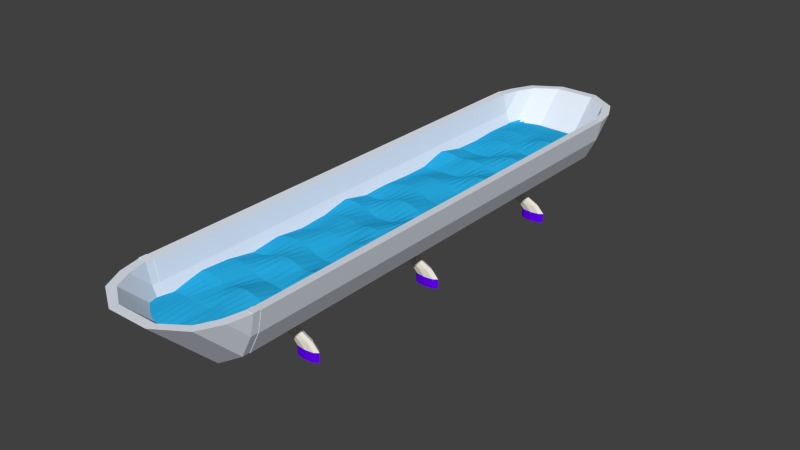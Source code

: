 # Source: mangeoire.blend  (saved by Blender 2.76.0; exported with 4.5.12 LTS)
import bpy
from mathutils import Matrix  # noqa: F401  (used for matrix-valued properties, if any)

bpy.ops.wm.read_factory_settings(use_empty=True)
scene = bpy.context.scene
scene.name = 'Scene'

# ---- collections
col_collection_1 = bpy.data.collections.new('Collection 1'); scene.collection.children.link(col_collection_1)

# ---- materials (node trees are filled in below, after node groups)
mat_eau = bpy.data.materials.new('Eau')
mat_eau.alpha_threshold = 0.0
mat_eau.use_transparent_shadow = False
mat_eau.diffuse_color = (0.0222, 0.4417, 0.8, 1.0)
mat_eau.roughness = 0.5
mat_eau.specular_intensity = 1.0
mat_material_002 = bpy.data.materials.new('Material.002')
mat_material_002.alpha_threshold = 0.0
mat_material_002.use_transparent_shadow = False
mat_material_002.diffuse_color = (0.8, 0.7663, 0.6702, 1.0)
mat_material_002.roughness = 0.5
mat_material_002.specular_intensity = 1.0
mat_material_003 = bpy.data.materials.new('Material.003')
mat_material_003.alpha_threshold = 0.0
mat_material_003.use_transparent_shadow = False
mat_material_003.diffuse_color = (0.131, 0.0, 0.9258, 1.0)
mat_material_003.roughness = 0.5
mat_material_003.specular_intensity = 0.0
mat_material_001 = bpy.data.materials.new('Material.001')
mat_material_001.alpha_threshold = 0.0
mat_material_001.use_transparent_shadow = False
mat_material_001.diffuse_color = (0.7918, 0.842, 0.9258, 1.0)
mat_material_001.roughness = 0.5
mat_material_001.specular_intensity = 1.0

# ---- material node trees

# ---- world
world_world = bpy.data.worlds.new('World'); scene.world = world_world
world_world.color = (0.05088, 0.05088, 0.05088)
world_world.use_sun_shadow = False
world_world.sun_shadow_jitter_overblur = 0.0
world_world.cycles.sampling_method = 'MANUAL'
world_world.cycles.sample_map_resolution = 256

# ---- meshes
me_plane = bpy.data.meshes.new('Plane')
me_plane.from_pydata([(-0.8698, -2.247, 0.2706), (-0.04394, -2.244, 0.2723), (-0.8753, 1.557, 0.2682), (-0.04368, 1.564, 0.2681), (-0.8688, -0.3237, 0.2737), (-0.4689, -2.245, 0.2801), (-0.0432, -0.3237, 0.2739), (-0.4828, 1.568, 0.2907), (-0.4538, -0.2969, 0.3253), (-0.868, -1.276, 0.2821), (-0.2767, -2.253, 0.2854), (-0.044, 0.6277, 0.266), (-0.691, 1.576, 0.302), (-0.867, 0.6596, 0.3102), (-0.6892, -2.248, 0.2872), (-0.0432, -1.285, 0.2739), (-0.2618, 1.578, 0.2932), (-0.4539, 0.6632, 0.321), (-0.4553, -1.276, 0.2826), (-0.6617, -0.3146, 0.2821), (-0.2489, -0.3146, 0.2826), (-0.2494, -1.282, 0.2744), (-0.6602, -1.258, 0.3253), (-0.6606, 0.6596, 0.3104), (-0.2493, 0.6414, 0.2783), (-0.8675, -1.75, 0.2962), (-0.1593, -2.245, 0.28), (-0.044, 1.108, 0.266), (-0.7861, 1.569, 0.2863), (-0.8695, 0.1484, 0.2665), (-0.5863, -2.253, 0.2854), (-0.0432, -0.8044, 0.271), (-0.3791, 1.573, 0.296), (-0.4542, 1.14, 0.3104), (-0.4542, -0.7826, 0.3102), (-0.7653, -0.3201, 0.2783), (-0.351, -0.3018, 0.3104), (-0.8687, -0.8038, 0.2714), (-0.3794, -2.246, 0.2889), (-0.044, 0.147, 0.266), (-0.5794, 1.576, 0.2967), (-0.8695, 1.11, 0.2665), (-0.7785, -2.244, 0.2809), (-0.04299, -1.763, 0.2772), (-0.147, 1.575, 0.2798), (-0.4542, 0.1789, 0.3104), (-0.4558, -1.763, 0.277), (-0.5574, -0.3018, 0.3102), (-0.1461, -0.3201, 0.2783), (-0.2478, -0.7826, 0.3104), (-0.2496, -1.766, 0.271), (-0.3531, -1.289, 0.2696), (-0.1461, -1.281, 0.2783), (-0.6603, -0.7789, 0.321), (-0.6603, -1.74, 0.321), (-0.7638, -1.263, 0.3102), (-0.5574, -1.263, 0.3104), (-0.6606, 1.14, 0.3102), (-0.6606, 0.1789, 0.3102), (-0.7634, 0.6645, 0.3253), (-0.5571, 0.6632, 0.321), (-0.2493, 1.122, 0.2774), (-0.2493, 0.1606, 0.2724), (-0.3515, 0.654, 0.2966), (-0.1464, 0.6377, 0.2739), (-0.1464, 0.157, 0.27), (-0.3521, 0.1661, 0.2826), (-0.3521, 1.127, 0.2826), (-0.557, 0.1838, 0.3253), (-0.7649, 0.1661, 0.2821), (-0.7649, 1.127, 0.2821), (-0.5579, -1.75, 0.2966), (-0.7635, -1.74, 0.321), (-0.7643, -0.7882, 0.2962), (-0.1461, -1.762, 0.2773), (-0.3526, -1.763, 0.2772), (-0.3506, -0.7776, 0.3253), (-0.1457, -0.7954, 0.2826), (-0.5571, -0.7789, 0.321), (-0.557, 1.145, 0.3253), (-0.1464, 1.118, 0.271), (-0.867, -1.984, 0.3102), (-0.1003, -2.243, 0.2762), (-0.04248, 1.368, 0.2826), (-0.8304, 1.563, 0.2761), (-0.8687, -0.08271, 0.2714), (-0.5283, -2.248, 0.2833), (-0.04145, -0.5422, 0.3104), (-0.4336, 1.568, 0.2919), (-0.461, 1.375, 0.3006), (-0.4557, -0.5604, 0.2747), (-0.817, -0.321, 0.277), (-0.4023, -0.2982, 0.321), (-0.8695, -1.053, 0.2665), (-0.3304, -2.248, 0.2888), (-0.04248, 0.4064, 0.2826), (-0.6369, 1.577, 0.3021), (-0.8688, 0.8781, 0.2737), (-0.7346, -2.245, 0.285), (-0.04145, -1.504, 0.3104), (-0.2032, 1.577, 0.2871), (-0.4553, 0.4064, 0.2821), (-0.4539, -1.5, 0.321), (-0.6095, -0.3074, 0.2962), (-0.1978, -0.321, 0.277), (-0.2478, -0.5422, 0.3102), (-0.2478, -1.504, 0.3102), (-0.4043, -1.284, 0.2741), (-0.1977, -1.281, 0.2773), (-0.6606, -0.5422, 0.3104), (-0.6611, -1.509, 0.2962), (-0.8159, -1.269, 0.2962), (-0.6087, -1.26, 0.321), (-0.6674, 1.384, 0.3256), (-0.6624, 0.3974, 0.2737), (-0.8151, 0.6632, 0.321), (-0.609, 0.6596, 0.3102), (-0.2491, 1.385, 0.3263), (-0.2475, 0.4241, 0.3253), (-0.4026, 0.6596, 0.3104), (-0.1978, 0.6404, 0.2772), (-0.8691, -1.53, 0.2694), (-0.2188, -2.248, 0.2833), (-0.04315, 0.8787, 0.2717), (-0.7404, 1.573, 0.296), (-0.8688, 0.3974, 0.27), (-0.6404, -2.253, 0.287), (-0.0419, -1.029, 0.2966), (-0.3212, 1.576, 0.2964), (-0.4547, 0.8943, 0.2962), (-0.4542, -1.023, 0.3104), (-0.7138, -0.321, 0.2772), (-0.2999, -0.3074, 0.2966), (-0.867, -0.5422, 0.3102), (-0.4249, -2.244, 0.2858), (-0.04642, -0.1235, 0.2539), (-0.528, 1.573, 0.2925), (-0.8687, 1.359, 0.2714), (-0.8229, -2.244, 0.2754), (-0.04116, -1.981, 0.321), (-0.0948, 1.57, 0.2735), (-0.4547, -0.06709, 0.2966), (-0.4539, -1.981, 0.321), (-0.5055, -0.2982, 0.321), (-0.09458, -0.321, 0.2772), (-0.2476, -1.019, 0.321), (-0.249, -1.99, 0.297), (-0.3012, -1.285, 0.2709), (-0.09458, -1.282, 0.2772), (-0.6606, -1.023, 0.3102), (-0.6609, -1.984, 0.3106), (-0.7119, -1.26, 0.321), (-0.5063, -1.269, 0.2966), (-0.6624, 0.8781, 0.2739), (-0.6603, -0.05786, 0.321), (-0.7119, 0.6632, 0.321), (-0.5054, 0.6645, 0.3253), (-0.2476, 0.9036, 0.321), (-0.2504, -0.09332, 0.266), (-0.3005, 0.6468, 0.2826), (-0.09514, 0.6334, 0.2696), (-0.1446, 0.4192, 0.3104), (-0.1483, -0.1076, 0.2603), (-0.1978, 0.1597, 0.2717), (-0.09514, 0.1527, 0.2682), (-0.351, 0.4192, 0.3102), (-0.3527, -0.08271, 0.2741), (-0.4031, 0.1733, 0.2966), (-0.301, 0.1597, 0.2726), (-0.3577, 1.38, 0.3145), (-0.3508, 0.9036, 0.321), (-0.4031, 1.135, 0.2966), (-0.3009, 1.122, 0.2783), (-0.5589, 0.401, 0.2783), (-0.5571, -0.05786, 0.321), (-0.6087, 0.1825, 0.321), (-0.5055, 0.1825, 0.321), (-0.7653, 0.401, 0.2724), (-0.7643, -0.06709, 0.2962), (-0.8171, 0.1576, 0.2714), (-0.7127, 0.1733, 0.2962), (-0.7678, 1.375, 0.2984), (-0.7653, 0.8817, 0.2783), (-0.8171, 1.119, 0.2714), (-0.7127, 1.135, 0.2962), (-0.5571, -1.5, 0.321), (-0.5584, -1.99, 0.2965), (-0.609, -1.744, 0.3104), (-0.5069, -1.757, 0.2826), (-0.7654, -1.523, 0.277), (-0.7634, -1.979, 0.3253), (-0.8154, -1.744, 0.3102), (-0.7118, -1.739, 0.3253), (-0.7634, -0.5373, 0.3253), (-0.7649, -1.036, 0.2821), (-0.8165, -0.7954, 0.2821), (-0.7122, -0.7826, 0.3102), (-0.1443, -1.499, 0.3253), (-0.1444, -1.981, 0.321), (-0.1978, -1.763, 0.2744), (-0.09451, -1.762, 0.2783), (-0.3515, -1.509, 0.2966), (-0.351, -1.981, 0.3212), (-0.4041, -1.762, 0.2783), (-0.3012, -1.766, 0.2739), (-0.3521, -0.555, 0.2821), (-0.3515, -1.029, 0.2962), (-0.4023, -0.7789, 0.321), (-0.2992, -0.7789, 0.321), (-0.1443, -0.5373, 0.3253), (-0.1444, -1.019, 0.321), (-0.1967, -0.7882, 0.2966), (-0.09458, -0.8017, 0.2746), (-0.5585, -0.555, 0.2826), (-0.557, -1.018, 0.3253), (-0.6086, -0.7776, 0.3253), (-0.5058, -0.7826, 0.3104), (-0.5611, 1.384, 0.3236), (-0.5589, 0.8817, 0.2773), (-0.6087, 1.144, 0.321), (-0.5055, 1.144, 0.321), (-0.1446, 1.381, 0.3104), (-0.1451, 0.8943, 0.2966), (-0.1978, 1.121, 0.2746), (-0.09514, 1.114, 0.2682), (-0.09408, 0.8871, 0.2826), (-0.1962, 0.8999, 0.3104), (-0.196, 1.384, 0.3211), (-0.5069, 0.8871, 0.2821), (-0.6106, 0.8808, 0.2744), (-0.6149, 1.385, 0.3293), (-0.5055, -1.019, 0.321), (-0.6087, -1.019, 0.321), (-0.6095, -0.5478, 0.2966), (-0.09305, -1.023, 0.3104), (-0.1959, -1.018, 0.3253), (-0.196, -0.5386, 0.321), (-0.2994, -1.023, 0.3102), (-0.4031, -1.029, 0.2966), (-0.4042, -0.5613, 0.277), (-0.3, -1.984, 0.3108), (-0.4022, -1.979, 0.3253), (-0.4026, -1.504, 0.3104), (-0.09266, -1.979, 0.3253), (-0.1963, -1.984, 0.3103), (-0.196, -1.5, 0.321), (-0.7127, -1.029, 0.2962), (-0.8171, -1.044, 0.2714), (-0.8151, -0.5386, 0.321), (-0.7119, -1.981, 0.321), (-0.8151, -1.981, 0.321), (-0.8172, -1.525, 0.2737), (-0.5058, -1.984, 0.3102), (-0.6102, -1.99, 0.297), (-0.609, -1.504, 0.3102), (-0.7138, 0.8808, 0.2772), (-0.817, 0.8808, 0.277), (-0.8173, 1.368, 0.2826), (-0.7122, -0.06149, 0.3102), (-0.8165, -0.07429, 0.2821), (-0.817, 0.4001, 0.2716), (-0.5058, -0.06149, 0.3104), (-0.6086, -0.05656, 0.3253), (-0.6106, 0.4001, 0.277), (-0.299, 0.9049, 0.3253), (-0.4026, 0.8999, 0.3102), (-0.4102, 1.375, 0.3008), (-0.3015, -0.08764, 0.2696), (-0.4037, -0.07429, 0.2826), (-0.4031, 0.4136, 0.2962), (-0.09738, -0.1155, 0.2571), (-0.1993, -0.1001, 0.2633), (-0.196, 0.4229, 0.321), (-0.0935, 0.4136, 0.2966), (-0.2992, 0.4229, 0.321), (-0.3035, 1.384, 0.3238), (-0.5073, 0.401, 0.2774), (-0.7138, 0.4001, 0.2718), (-0.7183, 1.38, 0.3141), (-0.5054, -1.499, 0.3253), (-0.7133, -1.516, 0.2821), (-0.7119, -0.5386, 0.321), (-0.09276, -1.5, 0.321), (-0.2999, -1.509, 0.2962), (-0.2999, -0.5478, 0.2962), (-0.09276, -0.5386, 0.321), (-0.5074, -0.5613, 0.2746), (-0.5103, 1.38, 0.3133), (-0.0935, 1.375, 0.2966), (-0.7872, 1.799, 0.2976), (-0.03591, 1.638, 0.2591), (-0.4662, 1.8, 0.2583), (-0.7064, 1.802, 0.259), (-0.2434, 1.801, 0.2584), (-0.7282, 1.802, 0.2734), (-0.3473, 1.8, 0.258), (-0.6292, 1.801, 0.2587), (-0.1397, 1.802, 0.2588), (-0.7422, 1.798, 0.2976), (-0.3993, 1.8, 0.2581), (-0.6782, 1.802, 0.2588), (-0.1915, 1.801, 0.2586), (-0.727, 1.802, 0.2598), (-0.2954, 1.8, 0.2582), (-0.5496, 1.801, 0.2585), (-0.08777, 1.744, 0.2589), (-0.04395, -2.244, 0.2723), (-0.8698, -2.247, 0.2706), (-0.4689, -2.245, 0.28), (-0.2767, -2.253, 0.2854), (-0.6892, -2.248, 0.2872), (-0.1593, -2.245, 0.28), (-0.5863, -2.253, 0.2854), (-0.3794, -2.246, 0.2889), (-0.7785, -2.244, 0.2808), (-0.1003, -2.243, 0.2761), (-0.5283, -2.248, 0.2832), (-0.3304, -2.249, 0.2887), (-0.7346, -2.245, 0.285), (-0.2188, -2.248, 0.2833), (-0.6404, -2.253, 0.287), (-0.4249, -2.244, 0.2857), (-0.8229, -2.244, 0.2754), (-0.1338, -2.537, 0.2849), (-0.7752, -2.521, 0.3124), (-0.4578, -2.547, 0.2636), (-0.299, -2.569, 0.2826), (-0.6081, -2.58, 0.2983), (-0.2197, -2.556, 0.2917), (-0.5359, -2.581, 0.2694), (-0.377, -2.577, 0.2641), (-0.6879, -2.57, 0.3127), (-0.1774, -2.547, 0.2897), (-0.499, -2.579, 0.2576), (-0.3377, -2.573, 0.2737), (-0.6464, -2.577, 0.3087), (-0.2599, -2.564, 0.2891), (-0.5718, -2.582, 0.2843), (-0.4178, -2.578, 0.2557), (-0.7316, -2.557, 0.3125)], [], [(288, 83, 3, 140), (287, 89, 7, 136), (286, 90, 8, 143), (285, 87, 6, 144), (284, 105, 20, 132), (283, 106, 21, 147), (282, 99, 15, 148), (281, 109, 19, 131), (280, 110, 22, 151), (279, 102, 18, 152), (278, 113, 12, 124), (277, 114, 23, 155), (276, 101, 17, 156), (275, 117, 16, 128), (274, 118, 24, 159), (273, 95, 11, 160), (272, 161, 64, 120), (271, 162, 65, 163), (270, 135, 39, 164), (269, 165, 63, 119), (268, 166, 66, 167), (267, 158, 62, 168), (266, 169, 32, 88), (265, 170, 67, 171), (264, 157, 61, 172), (263, 173, 60, 116), (262, 174, 68, 175), (261, 141, 45, 176), (260, 177, 59, 115), (259, 178, 69, 179), (258, 154, 58, 180), (257, 181, 28, 84), (256, 182, 70, 183), (255, 153, 57, 184), (254, 185, 56, 112), (253, 186, 71, 187), (252, 142, 46, 188), (251, 189, 55, 111), (250, 190, 72, 191), (249, 150, 54, 192), (248, 193, 35, 91), (247, 194, 73, 195), (246, 149, 53, 196), (245, 197, 52, 108), (244, 198, 74, 199), (243, 139, 43, 200), (242, 201, 51, 107), (241, 202, 75, 203), (240, 146, 50, 204), (239, 205, 36, 92), (238, 206, 76, 207), (237, 145, 49, 208), (236, 209, 48, 104), (235, 210, 77, 211), (234, 127, 31, 212), (233, 213, 47, 103), (232, 214, 78, 215), (231, 130, 34, 216), (230, 217, 40, 96), (229, 218, 79, 219), (228, 129, 33, 220), (227, 221, 44, 100), (226, 222, 80, 223), (225, 123, 27, 224), (222, 225, 224, 80), (64, 160, 225, 222), (160, 11, 123, 225), (157, 226, 223, 61), (24, 120, 226, 157), (120, 64, 222, 226), (117, 227, 100, 16), (61, 223, 227, 117), (223, 80, 221, 227), (218, 228, 220, 79), (60, 156, 228, 218), (156, 17, 129, 228), (153, 229, 219, 57), (23, 116, 229, 153), (116, 60, 218, 229), (113, 230, 96, 12), (57, 219, 230, 113), (219, 79, 217, 230), (214, 231, 216, 78), (56, 152, 231, 214), (152, 18, 130, 231), (149, 232, 215, 53), (22, 112, 232, 149), (112, 56, 214, 232), (109, 233, 103, 19), (53, 215, 233, 109), (215, 78, 213, 233), (210, 234, 212, 77), (52, 148, 234, 210), (148, 15, 127, 234), (145, 235, 211, 49), (21, 108, 235, 145), (108, 52, 210, 235), (105, 236, 104, 20), (49, 211, 236, 105), (211, 77, 209, 236), (206, 237, 208, 76), (51, 147, 237, 206), (147, 21, 145, 237), (130, 238, 207, 34), (18, 107, 238, 130), (107, 51, 206, 238), (90, 239, 92, 8), (34, 207, 239, 90), (207, 76, 205, 239), (202, 240, 204, 75), (38, 94, 240, 202), (94, 10, 146, 240), (142, 241, 203, 46), (5, 134, 241, 142), (134, 38, 202, 241), (102, 242, 107, 18), (46, 203, 242, 102), (203, 75, 201, 242), (198, 243, 200, 74), (26, 82, 243, 198), (82, 1, 139, 243), (146, 244, 199, 50), (10, 122, 244, 146), (122, 26, 198, 244), (106, 245, 108, 21), (50, 199, 245, 106), (199, 74, 197, 245), (194, 246, 196, 73), (55, 151, 246, 194), (151, 22, 149, 246), (93, 247, 195, 37), (9, 111, 247, 93), (111, 55, 194, 247), (133, 248, 91, 4), (37, 195, 248, 133), (195, 73, 193, 248), (190, 249, 192, 72), (42, 98, 249, 190), (98, 14, 150, 249), (81, 250, 191, 25), (0, 138, 250, 81), (138, 42, 190, 250), (121, 251, 111, 9), (25, 191, 251, 121), (191, 72, 189, 251), (186, 252, 188, 71), (30, 86, 252, 186), (86, 5, 142, 252), (150, 253, 187, 54), (14, 126, 253, 150), (126, 30, 186, 253), (110, 254, 112, 22), (54, 187, 254, 110), (187, 71, 185, 254), (182, 255, 184, 70), (59, 155, 255, 182), (155, 23, 153, 255), (97, 256, 183, 41), (13, 115, 256, 97), (115, 59, 182, 256), (137, 257, 84, 2), (41, 183, 257, 137), (183, 70, 181, 257), (178, 258, 180, 69), (35, 131, 258, 178), (131, 19, 154, 258), (85, 259, 179, 29), (4, 91, 259, 85), (91, 35, 178, 259), (125, 260, 115, 13), (29, 179, 260, 125), (179, 69, 177, 260), (174, 261, 176, 68), (47, 143, 261, 174), (143, 8, 141, 261), (154, 262, 175, 58), (19, 103, 262, 154), (103, 47, 174, 262), (114, 263, 116, 23), (58, 175, 263, 114), (175, 68, 173, 263), (170, 264, 172, 67), (63, 159, 264, 170), (159, 24, 157, 264), (129, 265, 171, 33), (17, 119, 265, 129), (119, 63, 170, 265), (89, 266, 88, 7), (33, 171, 266, 89), (171, 67, 169, 266), (166, 267, 168, 66), (36, 132, 267, 166), (132, 20, 158, 267), (141, 268, 167, 45), (8, 92, 268, 141), (92, 36, 166, 268), (101, 269, 119, 17), (45, 167, 269, 101), (167, 66, 165, 269), (162, 270, 164, 65), (48, 144, 270, 162), (144, 6, 135, 270), (158, 271, 163, 62), (20, 104, 271, 158), (104, 48, 162, 271), (118, 272, 120, 24), (62, 163, 272, 118), (163, 65, 161, 272), (161, 273, 160, 64), (65, 164, 273, 161), (164, 39, 95, 273), (165, 274, 159, 63), (66, 168, 274, 165), (168, 62, 118, 274), (169, 275, 128, 32), (67, 172, 275, 169), (172, 61, 117, 275), (173, 276, 156, 60), (68, 176, 276, 173), (176, 45, 101, 276), (177, 277, 155, 59), (69, 180, 277, 177), (180, 58, 114, 277), (181, 278, 124, 28), (70, 184, 278, 181), (184, 57, 113, 278), (185, 279, 152, 56), (71, 188, 279, 185), (188, 46, 102, 279), (189, 280, 151, 55), (72, 192, 280, 189), (192, 54, 110, 280), (193, 281, 131, 35), (73, 196, 281, 193), (196, 53, 109, 281), (197, 282, 148, 52), (74, 200, 282, 197), (200, 43, 99, 282), (201, 283, 147, 51), (75, 204, 283, 201), (204, 50, 106, 283), (205, 284, 132, 36), (76, 208, 284, 205), (208, 49, 105, 284), (209, 285, 144, 48), (77, 212, 285, 209), (212, 31, 87, 285), (213, 286, 143, 47), (78, 216, 286, 213), (216, 34, 90, 286), (217, 287, 136, 40), (79, 220, 287, 217), (220, 33, 89, 287), (221, 288, 140, 44), (80, 224, 288, 221), (224, 27, 83, 288), (124, 12, 292, 302), (32, 128, 303, 295), (2, 84, 298, 289), (88, 32, 295, 299), (140, 3, 290, 305), (40, 136, 304, 296), (96, 40, 296, 300), (16, 100, 301, 293), (128, 16, 293, 303), (28, 124, 302, 294), (84, 28, 294, 298), (136, 7, 291, 304), (7, 88, 299, 291), (44, 140, 305, 297), (100, 44, 297, 301), (12, 96, 300, 292), (319, 309, 326, 336), (312, 320, 337, 329), (306, 315, 332, 323), (316, 312, 329, 333), (322, 307, 324, 339), (313, 321, 338, 330), (317, 313, 330, 334), (310, 318, 335, 327), (320, 310, 327, 337), (311, 319, 336, 328), (315, 311, 328, 332), (321, 308, 325, 338), (308, 316, 333, 325), (314, 322, 339, 331), (318, 314, 331, 335), (309, 317, 334, 326)])
me_plane.materials.append(mat_eau)
me_plane.use_remesh_preserve_volume = False
me_plane.use_remesh_preserve_attributes = False
me_plane.use_mirror_vertex_groups = False
me_plane.update()
me_cylinder_001 = bpy.data.meshes.new('Cylinder.001')
me_cylinder_001.from_pydata([(0.3146, 1.368, -0.2938), (0.07068, 1.368, -0.1379), (0.2096, 1.368, -0.2938), (0.2096, 1.368, -0.2148), (0.2404, 1.393, -0.2938), (0.2404, 1.393, -0.2148), (0.3146, 1.404, -0.2938), (0.3146, 1.404, -0.2148), (0.3889, 1.393, -0.2938), (0.3889, 1.393, -0.2148), (0.4197, 1.368, -0.2938), (0.4197, 1.368, -0.2148), (0.3889, 1.343, -0.2938), (0.3889, 1.343, -0.2148), (0.3146, 1.332, -0.2938), (0.3146, 1.332, -0.2148), (0.2404, 1.343, -0.2938), (0.2404, 1.343, -0.2148), (0.154, 1.368, -0.1573), (0.1848, 1.393, -0.1573), (0.259, 1.404, -0.1573), (0.3333, 1.393, -0.1573), (0.3641, 1.368, -0.1573), (0.3333, 1.343, -0.1573), (0.259, 1.332, -0.1573), (0.1848, 1.343, -0.1573), (-0.3314, 1.368, -0.2938), (0.08817, 1.393, -0.1284), (0.1304, 1.404, -0.1055), (0.1726, 1.393, -0.08251), (0.1901, 1.368, -0.073), (0.1726, 1.343, -0.08251), (0.1304, 1.332, -0.1055), (0.08817, 1.343, -0.1284), (-0.01067, 1.368, -0.1419), (-0.008175, 1.368, -0.1025), (-0.009937, 1.393, -0.1304), (-0.008175, 1.404, -0.1025), (-0.006412, 1.393, -0.07459), (-0.005682, 1.368, -0.06303), (-0.006412, 1.343, -0.07459), (-0.008175, 1.332, -0.1025), (-0.009937, 1.343, -0.1304), (-0.08746, 1.368, -0.1379), (-0.2264, 1.368, -0.2938), (-0.2264, 1.368, -0.2148), (-0.2571, 1.343, -0.2938), (-0.2571, 1.343, -0.2148), (-0.3314, 1.332, -0.2938), (-0.3314, 1.332, -0.2148), (-0.4057, 1.343, -0.2938), (-0.4057, 1.343, -0.2148), (-0.4365, 1.368, -0.2938), (-0.4365, 1.368, -0.2148), (-0.4057, 1.393, -0.2938), (-0.4057, 1.393, -0.2148), (-0.3314, 1.404, -0.2938), (-0.3314, 1.404, -0.2148), (-0.2571, 1.393, -0.2938), (-0.2571, 1.393, -0.2148), (-0.1708, 1.368, -0.1573), (-0.2015, 1.343, -0.1573), (-0.2758, 1.332, -0.1573), (-0.3501, 1.343, -0.1573), (-0.3809, 1.368, -0.1573), (-0.3501, 1.393, -0.1573), (-0.2758, 1.404, -0.1573), (-0.2015, 1.393, -0.1573), (-0.1049, 1.343, -0.1284), (-0.1472, 1.332, -0.1055), (-0.1894, 1.343, -0.08251), (-0.2069, 1.368, -0.073), (-0.1894, 1.393, -0.08251), (-0.1472, 1.404, -0.1055), (-0.1049, 1.393, -0.1284), (-0.006108, 1.368, -0.1419), (-0.0086, 1.368, -0.1025), (-0.006838, 1.343, -0.1304), (-0.0086, 1.332, -0.1025), (-0.01036, 1.343, -0.07459), (-0.01109, 1.368, -0.06303), (-0.01036, 1.393, -0.07459), (-0.0086, 1.404, -0.1025), (-0.006838, 1.393, -0.1304), (0.3146, -0.05917, -0.2938), (0.07068, -0.05917, -0.1379), (0.2096, -0.05917, -0.2938), (0.2096, -0.05917, -0.2148), (0.2404, -0.034, -0.2938), (0.2404, -0.034, -0.2148), (0.3146, -0.02358, -0.2938), (0.3146, -0.02358, -0.2148), (0.3889, -0.034, -0.2938), (0.3889, -0.034, -0.2148), (0.4197, -0.05917, -0.2938), (0.4197, -0.05917, -0.2148), (0.3889, -0.08434, -0.2938), (0.3889, -0.08434, -0.2148), (0.3146, -0.09477, -0.2938), (0.3146, -0.09477, -0.2148), (0.2404, -0.08434, -0.2938), (0.2404, -0.08434, -0.2148), (0.154, -0.05917, -0.1573), (0.1848, -0.034, -0.1573), (0.259, -0.02358, -0.1573), (0.3333, -0.034, -0.1573), (0.3641, -0.05917, -0.1573), (0.3333, -0.08434, -0.1573), (0.259, -0.09477, -0.1573), (0.1848, -0.08434, -0.1573), (-0.3314, -0.05917, -0.2938), (0.08817, -0.034, -0.1284), (0.1304, -0.02358, -0.1055), (0.1726, -0.034, -0.08251), (0.1901, -0.05917, -0.073), (0.1726, -0.08434, -0.08251), (0.1304, -0.09477, -0.1055), (0.08817, -0.08434, -0.1284), (-0.01067, -0.05917, -0.1419), (-0.008175, -0.05917, -0.1025), (-0.009937, -0.034, -0.1304), (-0.008175, -0.02358, -0.1025), (-0.006412, -0.034, -0.07459), (-0.005682, -0.05917, -0.06303), (-0.006412, -0.08434, -0.07459), (-0.008175, -0.09477, -0.1025), (-0.009937, -0.08434, -0.1304), (-0.08746, -0.05917, -0.1379), (-0.2264, -0.05917, -0.2938), (-0.2264, -0.05917, -0.2148), (-0.2571, -0.08434, -0.2938), (-0.2571, -0.08434, -0.2148), (-0.3314, -0.09477, -0.2938), (-0.3314, -0.09477, -0.2148), (-0.4057, -0.08434, -0.2938), (-0.4057, -0.08434, -0.2148), (-0.4365, -0.05917, -0.2938), (-0.4365, -0.05917, -0.2148), (-0.4057, -0.034, -0.2938), (-0.4057, -0.034, -0.2148), (-0.3314, -0.02358, -0.2938), (-0.3314, -0.02358, -0.2148), (-0.2571, -0.034, -0.2938), (-0.2571, -0.034, -0.2148), (-0.1708, -0.05917, -0.1573), (-0.2015, -0.08434, -0.1573), (-0.2758, -0.09477, -0.1573), (-0.3501, -0.08434, -0.1573), (-0.3809, -0.05917, -0.1573), (-0.3501, -0.034, -0.1573), (-0.2758, -0.02358, -0.1573), (-0.2015, -0.034, -0.1573), (-0.1049, -0.08434, -0.1284), (-0.1472, -0.09477, -0.1055), (-0.1894, -0.08434, -0.08251), (-0.2069, -0.05917, -0.073), (-0.1894, -0.034, -0.08251), (-0.1472, -0.02358, -0.1055), (-0.1049, -0.034, -0.1284), (-0.006108, -0.05917, -0.1419), (-0.0086, -0.05917, -0.1025), (-0.006838, -0.08434, -0.1304), (-0.0086, -0.09477, -0.1025), (-0.01036, -0.08434, -0.07459), (-0.01109, -0.05917, -0.06303), (-0.01036, -0.034, -0.07459), (-0.0086, -0.02358, -0.1025), (-0.006838, -0.034, -0.1304), (0.3146, -1.347, -0.2938), (0.07068, -1.347, -0.1379), (0.2096, -1.347, -0.2938), (0.2096, -1.347, -0.2148), (0.2404, -1.321, -0.2938), (0.2404, -1.321, -0.2148), (0.3146, -1.311, -0.2938), (0.3146, -1.311, -0.2148), (0.3889, -1.321, -0.2938), (0.3889, -1.321, -0.2148), (0.4197, -1.347, -0.2938), (0.4197, -1.347, -0.2148), (0.3889, -1.372, -0.2938), (0.3889, -1.372, -0.2148), (0.3146, -1.382, -0.2938), (0.3146, -1.382, -0.2148), (0.2404, -1.372, -0.2938), (0.2404, -1.372, -0.2148), (0.154, -1.347, -0.1573), (0.1848, -1.321, -0.1573), (0.259, -1.311, -0.1573), (0.3333, -1.321, -0.1573), (0.3641, -1.347, -0.1573), (0.3333, -1.372, -0.1573), (0.259, -1.382, -0.1573), (0.1848, -1.372, -0.1573), (-0.3314, -1.347, -0.2938), (0.08817, -1.321, -0.1284), (0.1304, -1.311, -0.1055), (0.1726, -1.321, -0.08251), (0.1901, -1.347, -0.073), (0.1726, -1.372, -0.08251), (0.1304, -1.382, -0.1055), (0.08817, -1.372, -0.1284), (-0.01067, -1.347, -0.1419), (-0.008175, -1.347, -0.1025), (-0.009937, -1.321, -0.1304), (-0.008175, -1.311, -0.1025), (-0.006412, -1.321, -0.07459), (-0.005682, -1.347, -0.06303), (-0.006412, -1.372, -0.07459), (-0.008175, -1.382, -0.1025), (-0.009937, -1.372, -0.1304), (-0.08746, -1.347, -0.1379), (-0.2264, -1.347, -0.2938), (-0.2264, -1.347, -0.2148), (-0.2571, -1.372, -0.2938), (-0.2571, -1.372, -0.2148), (-0.3314, -1.382, -0.2938), (-0.3314, -1.382, -0.2148), (-0.4057, -1.372, -0.2938), (-0.4057, -1.372, -0.2148), (-0.4365, -1.347, -0.2938), (-0.4365, -1.347, -0.2148), (-0.4057, -1.321, -0.2938), (-0.4057, -1.321, -0.2148), (-0.3314, -1.311, -0.2938), (-0.3314, -1.311, -0.2148), (-0.2571, -1.321, -0.2938), (-0.2571, -1.321, -0.2148), (-0.1708, -1.347, -0.1573), (-0.2015, -1.372, -0.1573), (-0.2758, -1.382, -0.1573), (-0.3501, -1.372, -0.1573), (-0.3809, -1.347, -0.1573), (-0.3501, -1.321, -0.1573), (-0.2758, -1.311, -0.1573), (-0.2015, -1.321, -0.1573), (-0.1049, -1.372, -0.1284), (-0.1472, -1.382, -0.1055), (-0.1894, -1.372, -0.08251), (-0.2069, -1.347, -0.073), (-0.1894, -1.321, -0.08251), (-0.1472, -1.311, -0.1055), (-0.1049, -1.321, -0.1284), (-0.006108, -1.347, -0.1419), (-0.0086, -1.347, -0.1025), (-0.006838, -1.372, -0.1304), (-0.0086, -1.382, -0.1025), (-0.01036, -1.372, -0.07459), (-0.01109, -1.347, -0.06303), (-0.01036, -1.321, -0.07459), (-0.0086, -1.311, -0.1025), (-0.006838, -1.321, -0.1304)], [], [(0, 2, 4), (15, 13, 23, 24), (2, 3, 5, 4), (0, 4, 6), (7, 5, 19, 20), (4, 5, 7, 6), (0, 6, 8), (13, 11, 22, 23), (6, 7, 9, 8), (0, 8, 10), (3, 17, 25, 18), (8, 9, 11, 10), (0, 10, 12), (11, 9, 21, 22), (10, 11, 13, 12), (0, 12, 14), (17, 15, 24, 25), (12, 13, 15, 14), (0, 14, 16), (9, 7, 20, 21), (14, 15, 17, 16), (0, 16, 2), (5, 3, 18, 19), (16, 17, 3, 2), (19, 18, 1, 27), (20, 19, 27, 28), (18, 25, 33, 1), (21, 20, 28, 29), (22, 21, 29, 30), (23, 22, 30, 31), (24, 23, 31, 32), (25, 24, 32, 33), (30, 29, 38, 39), (31, 30, 39, 40), (32, 31, 40, 41), (33, 32, 41, 42), (27, 1, 34, 36), (28, 27, 36, 37), (1, 33, 42, 34), (29, 28, 37, 38), (35, 36, 34), (35, 37, 36), (35, 38, 37), (35, 39, 38), (35, 40, 39), (35, 41, 40), (35, 42, 41), (35, 34, 42), (26, 44, 46), (57, 55, 65, 66), (44, 45, 47, 46), (26, 46, 48), (49, 47, 61, 62), (46, 47, 49, 48), (26, 48, 50), (55, 53, 64, 65), (48, 49, 51, 50), (26, 50, 52), (45, 59, 67, 60), (50, 51, 53, 52), (26, 52, 54), (53, 51, 63, 64), (52, 53, 55, 54), (26, 54, 56), (59, 57, 66, 67), (54, 55, 57, 56), (26, 56, 58), (51, 49, 62, 63), (56, 57, 59, 58), (26, 58, 44), (47, 45, 60, 61), (58, 59, 45, 44), (61, 60, 43, 68), (62, 61, 68, 69), (60, 67, 74, 43), (63, 62, 69, 70), (64, 63, 70, 71), (65, 64, 71, 72), (66, 65, 72, 73), (67, 66, 73, 74), (71, 70, 79, 80), (72, 71, 80, 81), (73, 72, 81, 82), (74, 73, 82, 83), (68, 43, 75, 77), (69, 68, 77, 78), (43, 74, 83, 75), (70, 69, 78, 79), (76, 77, 75), (76, 78, 77), (76, 79, 78), (76, 80, 79), (76, 81, 80), (76, 82, 81), (76, 83, 82), (76, 75, 83), (84, 86, 88), (99, 97, 107, 108), (86, 87, 89, 88), (84, 88, 90), (91, 89, 103, 104), (88, 89, 91, 90), (84, 90, 92), (97, 95, 106, 107), (90, 91, 93, 92), (84, 92, 94), (87, 101, 109, 102), (92, 93, 95, 94), (84, 94, 96), (95, 93, 105, 106), (94, 95, 97, 96), (84, 96, 98), (101, 99, 108, 109), (96, 97, 99, 98), (84, 98, 100), (93, 91, 104, 105), (98, 99, 101, 100), (84, 100, 86), (89, 87, 102, 103), (100, 101, 87, 86), (103, 102, 85, 111), (104, 103, 111, 112), (102, 109, 117, 85), (105, 104, 112, 113), (106, 105, 113, 114), (107, 106, 114, 115), (108, 107, 115, 116), (109, 108, 116, 117), (114, 113, 122, 123), (115, 114, 123, 124), (116, 115, 124, 125), (117, 116, 125, 126), (111, 85, 118, 120), (112, 111, 120, 121), (85, 117, 126, 118), (113, 112, 121, 122), (119, 120, 118), (119, 121, 120), (119, 122, 121), (119, 123, 122), (119, 124, 123), (119, 125, 124), (119, 126, 125), (119, 118, 126), (110, 128, 130), (141, 139, 149, 150), (128, 129, 131, 130), (110, 130, 132), (133, 131, 145, 146), (130, 131, 133, 132), (110, 132, 134), (139, 137, 148, 149), (132, 133, 135, 134), (110, 134, 136), (129, 143, 151, 144), (134, 135, 137, 136), (110, 136, 138), (137, 135, 147, 148), (136, 137, 139, 138), (110, 138, 140), (143, 141, 150, 151), (138, 139, 141, 140), (110, 140, 142), (135, 133, 146, 147), (140, 141, 143, 142), (110, 142, 128), (131, 129, 144, 145), (142, 143, 129, 128), (145, 144, 127, 152), (146, 145, 152, 153), (144, 151, 158, 127), (147, 146, 153, 154), (148, 147, 154, 155), (149, 148, 155, 156), (150, 149, 156, 157), (151, 150, 157, 158), (155, 154, 163, 164), (156, 155, 164, 165), (157, 156, 165, 166), (158, 157, 166, 167), (152, 127, 159, 161), (153, 152, 161, 162), (127, 158, 167, 159), (154, 153, 162, 163), (160, 161, 159), (160, 162, 161), (160, 163, 162), (160, 164, 163), (160, 165, 164), (160, 166, 165), (160, 167, 166), (160, 159, 167), (168, 170, 172), (183, 181, 191, 192), (170, 171, 173, 172), (168, 172, 174), (175, 173, 187, 188), (172, 173, 175, 174), (168, 174, 176), (181, 179, 190, 191), (174, 175, 177, 176), (168, 176, 178), (171, 185, 193, 186), (176, 177, 179, 178), (168, 178, 180), (179, 177, 189, 190), (178, 179, 181, 180), (168, 180, 182), (185, 183, 192, 193), (180, 181, 183, 182), (168, 182, 184), (177, 175, 188, 189), (182, 183, 185, 184), (168, 184, 170), (173, 171, 186, 187), (184, 185, 171, 170), (187, 186, 169, 195), (188, 187, 195, 196), (186, 193, 201, 169), (189, 188, 196, 197), (190, 189, 197, 198), (191, 190, 198, 199), (192, 191, 199, 200), (193, 192, 200, 201), (198, 197, 206, 207), (199, 198, 207, 208), (200, 199, 208, 209), (201, 200, 209, 210), (195, 169, 202, 204), (196, 195, 204, 205), (169, 201, 210, 202), (197, 196, 205, 206), (203, 204, 202), (203, 205, 204), (203, 206, 205), (203, 207, 206), (203, 208, 207), (203, 209, 208), (203, 210, 209), (203, 202, 210), (194, 212, 214), (225, 223, 233, 234), (212, 213, 215, 214), (194, 214, 216), (217, 215, 229, 230), (214, 215, 217, 216), (194, 216, 218), (223, 221, 232, 233), (216, 217, 219, 218), (194, 218, 220), (213, 227, 235, 228), (218, 219, 221, 220), (194, 220, 222), (221, 219, 231, 232), (220, 221, 223, 222), (194, 222, 224), (227, 225, 234, 235), (222, 223, 225, 224), (194, 224, 226), (219, 217, 230, 231), (224, 225, 227, 226), (194, 226, 212), (215, 213, 228, 229), (226, 227, 213, 212), (229, 228, 211, 236), (230, 229, 236, 237), (228, 235, 242, 211), (231, 230, 237, 238), (232, 231, 238, 239), (233, 232, 239, 240), (234, 233, 240, 241), (235, 234, 241, 242), (239, 238, 247, 248), (240, 239, 248, 249), (241, 240, 249, 250), (242, 241, 250, 251), (236, 211, 243, 245), (237, 236, 245, 246), (211, 242, 251, 243), (238, 237, 246, 247), (244, 245, 243), (244, 246, 245), (244, 247, 246), (244, 248, 247), (244, 249, 248), (244, 250, 249), (244, 251, 250), (244, 243, 251)])
me_cylinder_001.polygons.foreach_set('material_index', [0, 0, 1, 0, 0, 1, 0, 0, 1, 0, 0, 1, 0, 0, 1, 0, 0, 1, 0, 0, 1, 0, 0, 1, 0, 0, 0, 0, 0, 0, 0, 0, 0, 0, 0, 0, 0, 0, 0, 0, 0, 0, 0, 0, 0, 0, 0, 0, 0, 0, 1, 0, 0, 1, 0, 0, 1, 0, 0, 1, 0, 0, 1, 0, 0, 1, 0, 0, 1, 0, 0, 1, 0, 0, 0, 0, 0, 0, 0, 0, 0, 0, 0, 0, 0, 0, 0, 0, 0, 0, 0, 0, 0, 0, 0, 0, 0, 0, 1, 0, 0, 1, 0, 0, 1, 0, 0, 1, 0, 0, 1, 0, 0, 1, 0, 0, 1, 0, 0, 1, 0, 0, 0, 0, 0, 0, 0, 0, 0, 0, 0, 0, 0, 0, 0, 0, 0, 0, 0, 0, 0, 0, 0, 0, 0, 0, 1, 0, 0, 1, 0, 0, 1, 0, 0, 1, 0, 0, 1, 0, 0, 1, 0, 0, 1, 0, 0, 1, 0, 0, 0, 0, 0, 0, 0, 0, 0, 0, 0, 0, 0, 0, 0, 0, 0, 0, 0, 0, 0, 0, 0, 0, 0, 0, 1, 0, 0, 1, 0, 0, 1, 0, 0, 1, 0, 0, 1, 0, 0, 1, 0, 0, 1, 0, 0, 1, 0, 0, 0, 0, 0, 0, 0, 0, 0, 0, 0, 0, 0, 0, 0, 0, 0, 0, 0, 0, 0, 0, 0, 0, 0, 0, 1, 0, 0, 1, 0, 0, 1, 0, 0, 1, 0, 0, 0, 0, 0, 1, 0, 0, 1, 0, 0, 1, 0, 0, 0, 0, 0, 0, 0, 0, 0, 0, 0, 0, 0, 0, 0, 0, 0, 0, 0, 0, 0, 0, 0, 0])
me_cylinder_001.materials.append(mat_material_002)
me_cylinder_001.materials.append(mat_material_003)
me_cylinder_001.use_remesh_preserve_volume = False
me_cylinder_001.use_remesh_preserve_attributes = False
me_cylinder_001.use_mirror_vertex_groups = False
me_cylinder_001.update()
me_cube_001 = bpy.data.meshes.new('Cube.001')
me_cube_001.from_pydata([(-0.1727, -1.946, -0.06333), (-0.1727, -1.946, 0.009136), (-0.1727, 1.946, -0.06333), (-0.1727, 1.946, 0.009136), (0.1727, -1.946, -0.06333), (0.1727, -1.946, 0.009136), (0.1727, 1.946, -0.06333), (0.1727, 1.946, 0.009136), (-0.4109, -1.946, 0.08872), (-0.3551, -1.946, 0.1349), (-0.3551, 1.946, 0.1349), (-0.4109, 1.946, 0.08872), (-0.5017, -1.946, 0.2716), (-0.4308, -1.946, 0.2869), (-0.4308, 1.946, 0.2869), (-0.5017, 1.946, 0.2716), (-0.5394, -1.946, 0.4535), (-0.4672, -1.946, 0.4472), (-0.4672, 1.946, 0.4472), (-0.5394, 1.946, 0.4535), (0.1721, 1.946, -0.06333), (0.1721, 1.946, 0.009136), (0.1714, -1.946, -0.06333), (0.1714, -1.946, 0.009136), (0.4103, 1.946, 0.08872), (0.3545, 1.946, 0.1349), (0.3538, -1.946, 0.1349), (0.4096, -1.946, 0.08872), (0.501, 1.946, 0.2716), (0.4302, 1.946, 0.2869), (0.4295, -1.946, 0.2869), (0.5004, -1.946, 0.2716), (0.5387, 1.946, 0.4535), (0.4666, 1.946, 0.4472), (0.4659, -1.946, 0.4472), (0.5381, -1.946, 0.4535), (-0.1727, 2.01, 0.009136), (-0.1727, 2.01, -0.06333), (0.1727, 2.01, 0.009136), (0.1727, 2.01, -0.06333), (-0.3551, 2.01, 0.1349), (-0.4109, 2.01, 0.08872), (-0.4308, 2.01, 0.2869), (-0.5017, 2.01, 0.2716), (-0.4672, 2.01, 0.4472), (-0.5394, 2.01, 0.4535), (0.1721, 2.01, -0.06333), (0.1721, 2.01, 0.009136), (0.4103, 2.01, 0.08872), (0.3545, 2.01, 0.1349), (0.501, 2.01, 0.2716), (0.4302, 2.01, 0.2869), (0.5388, 2.01, 0.4535), (0.4666, 2.01, 0.4472), (-0.1727, 2.452, 0.4482), (-0.1727, 2.525, 0.4482), (0.1727, 2.452, 0.4482), (0.1727, 2.525, 0.4482), (-0.3551, 2.326, 0.4482), (-0.4109, 2.373, 0.4482), (-0.4308, 2.174, 0.4482), (-0.5017, 2.19, 0.4482), (-0.4672, 2.014, 0.4482), (-0.5394, 2.008, 0.4482), (0.1721, 2.525, 0.4482), (0.1721, 2.452, 0.4482), (0.4103, 2.373, 0.4482), (0.3545, 2.326, 0.4482), (0.501, 2.19, 0.4482), (0.4302, 2.174, 0.4482), (0.5388, 2.008, 0.4481), (0.4666, 2.014, 0.4482), (0.1698, -1.945, -0.05959), (0.1698, -1.945, 0.01288), (-0.1756, -1.945, -0.05959), (-0.1756, -1.945, 0.01288), (0.3522, -1.945, 0.1387), (0.4081, -1.945, 0.09247), (0.428, -1.945, 0.2906), (0.4988, -1.945, 0.2753), (0.4643, -1.945, 0.4509), (0.5365, -1.945, 0.4572), (-0.175, -1.945, -0.05959), (-0.175, -1.945, 0.01288), (-0.4132, -1.945, 0.09247), (-0.3574, -1.945, 0.1387), (-0.5039, -1.945, 0.2753), (-0.4331, -1.945, 0.2906), (-0.5416, -1.945, 0.4572), (-0.4694, -1.945, 0.4509), (0.1698, -2.009, 0.01288), (0.1698, -2.009, -0.05959), (-0.1756, -2.009, 0.01288), (-0.1756, -2.009, -0.05959), (0.3522, -2.009, 0.1387), (0.4081, -2.009, 0.09247), (0.428, -2.009, 0.2906), (0.4988, -2.009, 0.2753), (0.4643, -2.009, 0.4509), (0.5365, -2.009, 0.4572), (-0.175, -2.009, -0.05959), (-0.175, -2.009, 0.01288), (-0.4132, -2.009, 0.09247), (-0.3574, -2.009, 0.1387), (-0.5039, -2.009, 0.2753), (-0.4331, -2.009, 0.2906), (-0.5416, -2.009, 0.4572), (-0.4694, -2.009, 0.4509), (0.1698, -2.451, 0.4519), (0.1698, -2.524, 0.4519), (-0.1756, -2.451, 0.4519), (-0.1756, -2.524, 0.4519), (0.3522, -2.325, 0.4519), (0.4081, -2.372, 0.4519), (0.428, -2.173, 0.4519), (0.4988, -2.189, 0.4519), (0.4643, -2.013, 0.4519), (0.5365, -2.007, 0.4519), (-0.175, -2.524, 0.4519), (-0.175, -2.451, 0.4519), (-0.4132, -2.372, 0.4519), (-0.3574, -2.325, 0.4519), (-0.5039, -2.189, 0.4519), (-0.4331, -2.173, 0.4519), (-0.5416, -2.007, 0.4519), (-0.4694, -2.013, 0.4519)], [], [(21, 25, 49, 47), (2, 11, 41, 37), (7, 5, 4, 6), (5, 1, 0, 4), (0, 2, 6, 4), (5, 7, 3, 1), (11, 8, 12, 15), (0, 1, 9, 8), (2, 0, 8, 11), (1, 3, 10, 9), (19, 18, 44, 45), (9, 10, 14, 13), (28, 24, 48, 50), (8, 9, 13, 12), (17, 18, 19, 16), (12, 13, 17, 16), (15, 12, 16, 19), (13, 14, 18, 17), (23, 22, 27, 26), (27, 24, 28, 31), (20, 21, 47, 46), (22, 20, 24, 27), (21, 23, 26, 25), (30, 31, 35, 34), (25, 26, 30, 29), (26, 27, 31, 30), (6, 2, 37, 39), (33, 34, 35, 32), (7, 6, 39, 38), (31, 28, 32, 35), (29, 30, 34, 33), (45, 44, 62, 63), (38, 39, 57, 56), (42, 40, 58, 60), (48, 46, 64, 66), (36, 38, 56, 54), (41, 43, 61, 59), (47, 49, 67, 65), (10, 3, 36, 40), (15, 19, 45, 43), (24, 20, 46, 48), (29, 33, 53, 51), (11, 15, 43, 41), (25, 29, 51, 49), (18, 14, 42, 44), (32, 28, 50, 52), (14, 10, 40, 42), (3, 7, 38, 36), (33, 32, 52, 53), (54, 55, 59, 58), (54, 56, 57, 55), (60, 61, 63, 62), (58, 59, 61, 60), (64, 65, 67, 66), (66, 67, 69, 68), (68, 69, 71, 70), (39, 37, 55, 57), (50, 48, 66, 68), (43, 45, 63, 61), (49, 51, 69, 67), (44, 42, 60, 62), (37, 41, 59, 55), (53, 52, 70, 71), (46, 47, 65, 64), (40, 36, 54, 58), (51, 53, 71, 69), (52, 50, 68, 70), (83, 85, 103, 101), (72, 77, 95, 91), (81, 80, 98, 99), (86, 84, 102, 104), (82, 83, 101, 100), (74, 72, 91, 93), (75, 74, 93, 92), (99, 98, 116, 117), (92, 93, 111, 110), (96, 94, 112, 114), (102, 100, 118, 120), (90, 92, 110, 108), (95, 97, 115, 113), (101, 103, 121, 119), (76, 73, 90, 94), (79, 81, 99, 97), (84, 82, 100, 102), (87, 89, 107, 105), (77, 79, 97, 95), (85, 87, 105, 103), (80, 78, 96, 98), (88, 86, 104, 106), (78, 76, 94, 96), (73, 75, 92, 90), (89, 88, 106, 107), (108, 109, 113, 112), (108, 110, 111, 109), (114, 115, 117, 116), (112, 113, 115, 114), (118, 119, 121, 120), (120, 121, 123, 122), (122, 123, 125, 124), (93, 91, 109, 111), (104, 102, 120, 122), (97, 99, 117, 115), (103, 105, 123, 121), (98, 96, 114, 116), (91, 95, 113, 109), (107, 106, 124, 125), (100, 101, 119, 118), (94, 90, 108, 112), (105, 107, 125, 123), (106, 104, 122, 124)])
me_cube_001.materials.append(mat_material_001)
me_cube_001.use_remesh_preserve_volume = False
me_cube_001.use_remesh_preserve_attributes = False
me_cube_001.use_mirror_vertex_groups = False
me_cube_001.update()

# ---- objects
ob_plane = bpy.data.objects.new('Plane', me_plane)
ob_cylinder = bpy.data.objects.new('Cylinder', me_cylinder_001)
ob_cube = bpy.data.objects.new('Cube', me_cube_001)

# ---- transforms, parenting, visibility, modifiers, constraints
ob_plane.location = (0.4319, 0.3705, -0.07807)
ob_plane.lineart.crease_threshold = 0.0
ob_cylinder.location = (0.0, 0.0, 0.0)
ob_cylinder.lineart.crease_threshold = 0.0
ob_cube.location = (0.0, 0.0, 0.0)
ob_cube.lineart.crease_threshold = 0.0

# ---- collection membership
col_collection_1.objects.link(ob_plane)
col_collection_1.objects.link(ob_cylinder)
col_collection_1.objects.link(ob_cube)

# ---- scene / render settings (as saved in the file)
scene.frame_start = 1; scene.frame_end = 250; scene.frame_set(2)
scene.render.engine = 'BLENDER_EEVEE_NEXT'
scene.render.resolution_percentage = 50
scene.render.dither_intensity = 0.0
scene.cycles.use_denoising = False
scene.cycles.samples = 10
scene.cycles.sampling_pattern = 'TABULATED_SOBOL'
scene.cycles.light_sampling_threshold = 0.0
scene.cycles.use_adaptive_sampling = False
scene.cycles.use_light_tree = False
scene.cycles.blur_glossy = 0.0
scene.cycles.pixel_filter_type = 'GAUSSIAN'
scene.cycles.sample_clamp_indirect = 0.0
scene.view_settings.view_transform = 'Standard'
bpy.context.view_layer.update()

# ---- added for rendering (the .blend has no active camera and no usable light): camera, sun
cam_auto = bpy.data.cameras.new('AutoCamera')
cam_auto.lens = 50.0
cam_auto.sensor_width = 36.0
cam_auto.clip_end = 1000.0
ob_auto_camera = bpy.data.objects.new('AutoCamera', cam_auto)
scene.collection.objects.link(ob_auto_camera)
ob_auto_camera.location = (4.82549, -5.7918, 3.94328)
ob_auto_camera.rotation_euler = (1.09748, -7.21219e-08, 0.694738)
scene.camera = ob_auto_camera
light_auto_sun = bpy.data.lights.new('AutoSun', 'SUN')
light_auto_sun.energy = 3.0
light_auto_sun.angle = 0.0523599
ob_auto_sun = bpy.data.objects.new('AutoSun', light_auto_sun)
scene.collection.objects.link(ob_auto_sun)
ob_auto_sun.rotation_euler = (0.872665, 0.174533, 0.523599)
bpy.context.view_layer.update()
